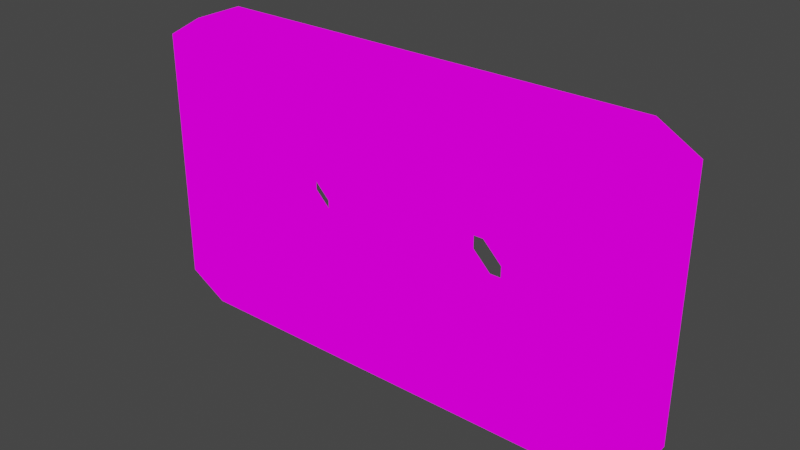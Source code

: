 # Source: cassette.blend  (saved by Blender 3.6.13; exported with 4.5.12 LTS)
import bpy
from mathutils import Matrix  # noqa: F401  (used for matrix-valued properties, if any)

bpy.ops.wm.read_factory_settings(use_empty=True)
scene = bpy.context.scene
scene.name = 'Scene'

# ---- collections
col_collection = bpy.data.collections.new('Collection'); scene.collection.children.link(col_collection)

# ---- images (referenced by path relative to the original .blend; pixels are not part of the script)
import os
ASSET_DIR = os.environ.get("B2B_ASSET_DIR", "")  # directory of the original .blend (textures are referenced by path, not embedded)
HERE = os.path.dirname(os.path.abspath(__file__))  # packed textures are extracted next to this script under _unpacked/

def load_image(name, relpath, width, height, colorspace="sRGB"):
    """Load a texture the original file referenced (path relative to the .blend, or extracted next to this script)."""
    p = next((c for c in (os.path.join(HERE, relpath), os.path.join(ASSET_DIR, relpath)) if relpath and os.path.exists(c)), "")
    if p:
        img = bpy.data.images.load(p, check_existing=True)
        img.name = name
    else:  # same state as the original file: an image datablock whose file is absent (Cycles renders it pink)
        img = bpy.data.images.new(name, width, height)
        img.source = "FILE"
        img.filepath = "//" + (relpath or name)
    img.colorspace_settings.name = colorspace
    return img
img_cassette_png = load_image('cassette.png', 'cassette.png', 1024, 1024, 'sRGB')

# ---- materials (node trees are filled in below, after node groups)
mat_material_001 = bpy.data.materials.new('Material.001')
mat_material_001.use_transparent_shadow = False

# ---- material node trees
mat_material_001.use_nodes = True; mat_material_001.node_tree.nodes.clear()
_N = mat_material_001.node_tree.nodes; _L = mat_material_001.node_tree.links
n0 = _N.new('ShaderNodeOutputMaterial'); n0.name = 'Material Output'; n0.location = (300, 300)
n1 = _N.new('ShaderNodeTexImage'); n1.name = 'Image Texture'; n1.location = (-38, 305)
n1.image = img_cassette_png
n1.interpolation = 'Closest'
n2 = _N.new('ShaderNodeUVMap'); n2.name = 'UV Map'; n2.location = (-297, 179)
_L.new(n1.outputs[0], n0.inputs[0])
n0.is_active_output = True

# ---- world
world_world = bpy.data.worlds.new('World'); scene.world = world_world
world_world.use_nodes = True; world_world.node_tree.nodes.clear()
_N = world_world.node_tree.nodes; _L = world_world.node_tree.links
n0 = _N.new('ShaderNodeOutputWorld'); n0.name = 'World Output'; n0.location = (300, 300)
n1 = _N.new('ShaderNodeBackground'); n1.name = 'Background'; n1.location = (10, 300)
n1.inputs[0].default_value = (0.05088, 0.05088, 0.05088, 1.0)
_L.new(n1.outputs[0], n0.inputs[0])
n0.is_active_output = True
world_world.color = (0.05088, 0.05088, 0.05088)
world_world.use_sun_shadow = False
world_world.sun_shadow_jitter_overblur = 0.0

# ---- meshes
me_cube = bpy.data.meshes.new('Cube')
me_cube.from_pydata([(0.8471, 1.0, 1.0), (1.0, 1.0, 0.8471), (1.0, 1.0, -0.8471), (0.8471, 1.0, -1.0), (1.0, -1.0, 0.8471), (0.8471, -1.0, 1.0), (0.8471, -1.0, -1.0), (1.0, -1.0, -0.8471), (-1.0, 1.0, 0.8471), (-0.8471, 1.0, 1.0), (-0.8471, 1.0, -1.0), (-1.0, 1.0, -0.8471), (-0.8471, -1.0, 1.0), (-1.0, -1.0, 0.8471), (-1.0, -1.0, -0.8471), (-0.8471, -1.0, -1.0), (0.5303, -5.576, -0.09447), (0.5303, -5.576, 0.1439), (-0.3111, -1.0, 0.2147), (-0.24, -1.0, 0.09237), (-0.24, -1.0, -0.0807), (-0.3111, -1.0, -0.2031), (-0.4117, -1.0, -0.2031), (-0.4828, -1.0, -0.0807), (-0.4828, -1.0, 0.09237), (-0.4117, -1.0, 0.2147), (0.3111, -1.0, 0.2147), (0.24, -1.0, 0.09237), (0.24, -1.0, -0.0807), (0.3111, -1.0, -0.2031), (0.4117, -1.0, -0.2031), (0.4828, -1.0, -0.0807), (0.4828, -1.0, 0.09237), (0.4117, -1.0, 0.2147), (-0.3111, 1.0, 0.2147), (-0.24, 1.0, 0.09237), (-0.24, 1.0, -0.0807), (-0.3111, 1.0, -0.2031), (-0.4117, 1.0, -0.2031), (-0.4828, 1.0, -0.0807), (-0.4828, 1.0, 0.09237), (-0.4117, 1.0, 0.2147), (0.3111, 1.0, 0.2147), (0.24, 1.0, 0.09237), (0.24, 1.0, -0.0807), (0.3111, 1.0, -0.2031), (0.4117, 1.0, -0.2031), (0.4828, 1.0, -0.0807), (0.4828, 1.0, 0.09237), (0.4117, 1.0, 0.2147)], [(16, 17)], [(10, 3, 6, 15), (14, 13, 8, 11), (6, 7, 4, 32, 31, 30, 29, 28, 27, 19, 20, 21, 22, 23, 14, 15), (0, 9, 12, 5), (2, 1, 4, 7), (10, 15, 14, 11), (0, 5, 4, 1), (12, 9, 8, 13), (6, 3, 2, 7), (10, 11, 39, 38, 37, 36, 44, 45, 46, 47, 48, 1, 2, 3), (14, 23, 24, 25, 18, 19, 27, 26, 33, 32, 4, 5, 12, 13), (1, 48, 49, 42, 43, 44, 36, 35, 34, 41, 40, 39, 11, 8, 9, 0), (18, 25, 41, 34), (25, 24, 40, 41), (24, 23, 39, 40), (23, 22, 38, 39), (19, 18, 34, 35), (20, 19, 35, 36), (22, 21, 37, 38), (21, 20, 36, 37), (29, 45, 44, 28), (28, 44, 43, 27), (27, 43, 42, 26), (30, 46, 45, 29), (26, 42, 49, 33), (33, 49, 48, 32), (32, 48, 47, 31), (31, 47, 46, 30)])
_uv = me_cube.uv_layers.new(name='UVMap')
_uv.uv.foreach_set('vector', [0.9844, 0.2578, 0.9844, 0.9219, 0.9062, 0.9219, 0.9062, 0.2578, 0.9062, 1.0, 0.9062, 0.5234, 0.9844, 0.5234, 0.9844, 1.0, 0.7579, 0.5211, 0.8205, 0.5577, 0.8205, 0.9629, 0.6087, 0.7824, 0.6087, 0.741, 0.5796, 0.7117, 0.5384, 0.7117, 0.5093, 0.741, 0.5093, 0.7824, 0.3127, 0.7824, 0.3127, 0.741, 0.2836, 0.7117, 0.2424, 0.7117, 0.2133, 0.741, 0.001528, 0.5577, 0.06413, 0.5211, 0.9062, 0.2656, 0.9062, 0.9219, 0.8281, 0.9219, 0.8281, 0.2656, 0.9055, 0.524, 0.9055, 0.9997, 0.8291, 0.9997, 0.8291, 0.524, 0.9844, 0.2578, 0.9062, 0.2578, 0.9062, 0.1797, 0.9844, 0.1797, 0.9062, 0.9219, 0.9062, 1.0, 0.8281, 1.0, 0.8281, 0.9219, 0.8281, 0.1797, 0.9062, 0.1797, 0.9062, 0.2656, 0.8281, 0.2656, 0.9062, 0.9219, 0.9844, 0.9219, 0.9844, 1.0, 0.9062, 1.0, 0.7578, 0.0, 0.8203, 0.03906, 0.6016, 0.2188, 0.5781, 0.1953, 0.5391, 0.1953, 0.5156, 0.2188, 0.3047, 0.2188, 0.2812, 0.1953, 0.2422, 0.1953, 0.2188, 0.2188, 0.2188, 0.2578, 0.0, 0.4375, 0.0, 0.03906, 0.0625, 0.0, 0.001528, 0.5577, 0.2133, 0.741, 0.2133, 0.7824, 0.2424, 0.8116, 0.2836, 0.8116, 0.3127, 0.7824, 0.5093, 0.7824, 0.5384, 0.8116, 0.5796, 0.8116, 0.6087, 0.7824, 0.8205, 0.9629, 0.7579, 0.9994, 0.06413, 0.9994, 0.001528, 0.9629, 0.0, 0.4375, 0.2188, 0.2578, 0.2422, 0.2812, 0.2812, 0.2812, 0.3047, 0.2578, 0.3047, 0.2188, 0.5156, 0.2188, 0.5156, 0.2578, 0.5391, 0.2812, 0.5781, 0.2812, 0.6016, 0.2578, 0.6016, 0.2188, 0.8203, 0.03906, 0.8203, 0.4375, 0.7578, 0.4766, 0.0625, 0.4766, 0.875, 0.0, 0.9219, 0.0, 0.9219, 0.09375, 0.875, 0.09375, 0.9219, 0.09375, 0.875, 0.09375, 0.875, 0.0, 0.9219, 0.0, 0.875, 0.09375, 0.8281, 0.09375, 0.8281, 0.0, 0.875, 0.0, 0.8281, 0.0, 0.875, 0.0, 0.875, 0.09375, 0.8281, 0.09375, 0.8281, 0.0, 0.875, 0.0, 0.875, 0.09375, 0.8281, 0.09375, 0.875, 0.0, 0.8281, 0.0, 0.8281, 0.09375, 0.875, 0.09375, 0.8281, 0.0, 0.875, 0.0, 0.875, 0.09375, 0.8281, 0.09375, 0.8281, 0.0, 0.875, 0.0, 0.875, 0.09375, 0.8281, 0.09375, 0.8438, 0.04688, 0.8438, 0.1406, 0.8906, 0.1406, 0.8906, 0.04688, 0.8906, 0.04688, 0.8906, 0.1406, 0.9375, 0.1406, 0.9375, 0.04688, 0.9375, 0.04688, 0.9375, 0.1406, 0.9844, 0.1406, 0.9844, 0.04688, 0.8906, 0.04688, 0.8906, 0.1406, 0.8438, 0.1406, 0.8438, 0.04688, 0.8594, 0.05469, 0.8594, 0.1484, 0.9062, 0.1484, 0.9062, 0.05469, 0.9844, 0.04688, 0.9844, 0.1406, 0.9375, 0.1406, 0.9375, 0.04688, 0.9844, 0.04688, 0.9844, 0.1406, 0.9375, 0.1406, 0.9375, 0.04688, 0.9375, 0.04688, 0.9375, 0.1406, 0.8906, 0.1406, 0.8906, 0.04688])
me_cube.materials.append(mat_material_001)
me_cube.use_mirror_vertex_groups = False
me_cube.update()

# ---- objects
ob_cube = bpy.data.objects.new('Cube', me_cube)

# ---- transforms, parenting, visibility, modifiers, constraints
ob_cube.location = (0.0, 0.0, 0.6149)
ob_cube.scale = (1.05, 0.1, 0.61)
ob_cube.lock_rotations_4d = False
ob_cube.empty_display_type = 'ARROWS'
ob_cube.lineart.crease_threshold = 0.0
_vg = ob_cube.vertex_groups.new(name='Group')
_m = ob_cube.modifiers.new('Boolean', 'BOOLEAN')
_m.operand_type = 'COLLECTION'

# ---- collection membership
col_collection.objects.link(ob_cube)

# ---- scene / render settings (as saved in the file)
scene.frame_start = 1; scene.frame_end = 250; scene.frame_set(1)
scene.render.engine = 'BLENDER_EEVEE_NEXT'
scene.cycles.sampling_pattern = 'TABULATED_SOBOL'
scene.view_settings.view_transform = 'Filmic'
bpy.context.view_layer.update()

# ---- added for rendering (the .blend has no active camera and no usable light): camera, sun
cam_auto = bpy.data.cameras.new('AutoCamera')
cam_auto.lens = 50.0
cam_auto.sensor_width = 36.0
cam_auto.clip_end = 1000.0
ob_auto_camera = bpy.data.objects.new('AutoCamera', cam_auto)
scene.collection.objects.link(ob_auto_camera)
ob_auto_camera.location = (2.25466, -2.7056, 2.41865)
ob_auto_camera.rotation_euler = (1.09748, -7.21219e-08, 0.694738)
scene.camera = ob_auto_camera
light_auto_sun = bpy.data.lights.new('AutoSun', 'SUN')
light_auto_sun.energy = 3.0
light_auto_sun.angle = 0.0523599
ob_auto_sun = bpy.data.objects.new('AutoSun', light_auto_sun)
scene.collection.objects.link(ob_auto_sun)
ob_auto_sun.rotation_euler = (0.872665, 0.174533, 0.523599)
bpy.context.view_layer.update()
